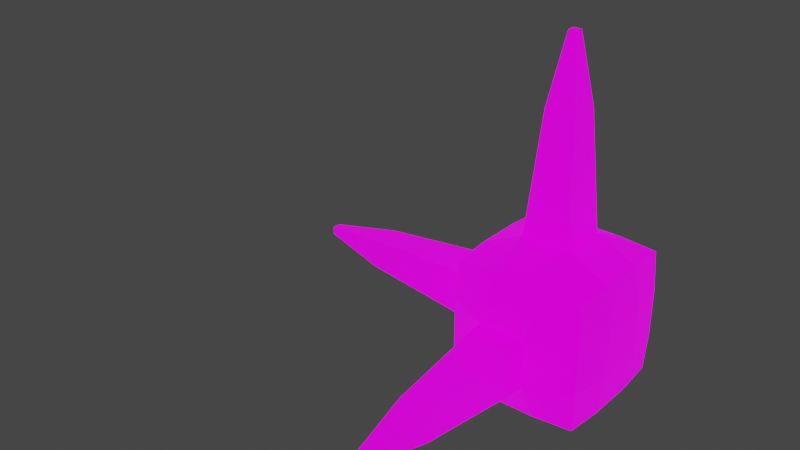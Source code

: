 # Source: GizmoSourceEloiStree.blend  (saved by Blender 2.82.7; exported with 4.5.12 LTS)
import bpy
from mathutils import Matrix  # noqa: F401  (used for matrix-valued properties, if any)

bpy.ops.wm.read_factory_settings(use_empty=True)
scene = bpy.context.scene
scene.name = 'Scene'

# ---- collections
col_collection = bpy.data.collections.new('Collection'); scene.collection.children.link(col_collection)

# ---- images (referenced by path relative to the original .blend; pixels are not part of the script)
import os
ASSET_DIR = os.environ.get("B2B_ASSET_DIR", "")  # directory of the original .blend (textures are referenced by path, not embedded)
HERE = os.path.dirname(os.path.abspath(__file__))  # packed textures are extracted next to this script under _unpacked/

def load_image(name, relpath, width, height, colorspace="sRGB"):
    """Load a texture the original file referenced (path relative to the .blend, or extracted next to this script)."""
    p = next((c for c in (os.path.join(HERE, relpath), os.path.join(ASSET_DIR, relpath)) if relpath and os.path.exists(c)), "")
    if p:
        img = bpy.data.images.load(p, check_existing=True)
        img.name = name
    else:  # same state as the original file: an image datablock whose file is absent (Cycles renders it pink)
        img = bpy.data.images.new(name, width, height)
        img.source = "FILE"
        img.filepath = "//" + (relpath or name)
    img.colorspace_settings.name = colorspace
    return img
img_gizmo3d_uv_color_png = load_image('Gizmo3D_UV_Color.png', 'Gizmo3D_UV_Color.png', 1024, 1024, 'sRGB')

# ---- materials (node trees are filled in below, after node groups)
mat_gizmomatrial = bpy.data.materials.new('GizmoMatrial')
mat_gizmomatrial.use_transparent_shadow = False

# ---- material node trees
mat_gizmomatrial.use_nodes = True; mat_gizmomatrial.node_tree.nodes.clear()
_N = mat_gizmomatrial.node_tree.nodes; _L = mat_gizmomatrial.node_tree.links
n0 = _N.new('ShaderNodeOutputMaterial'); n0.name = 'Material Output'; n0.location = (300, 300)
n1 = _N.new('ShaderNodeBsdfPrincipled'); n1.name = 'Principled BSDF'; n1.location = (10, 300)
n1.distribution = 'GGX'
n1.subsurface_method = 'BURLEY'
n1.inputs[3].default_value = 1.45
n1.inputs[28].default_value = 1.0
n2 = _N.new('ShaderNodeTexImage'); n2.name = 'Image Texture'; n2.location = (-280, -60)
n2.image = img_gizmo3d_uv_color_png
n3 = _N.new('ShaderNodeTexImage'); n3.name = 'Image Texture.001'; n3.location = (-280, 280)
n3.image = img_gizmo3d_uv_color_png
_L.new(n1.outputs[0], n0.inputs[0])
_L.new(n2.outputs[0], n1.inputs[27])
_L.new(n3.outputs[0], n1.inputs[0])
n0.is_active_output = True

# ---- world
world_world = bpy.data.worlds.new('World'); scene.world = world_world
world_world.use_nodes = True; world_world.node_tree.nodes.clear()
_N = world_world.node_tree.nodes; _L = world_world.node_tree.links
n0 = _N.new('ShaderNodeOutputWorld'); n0.name = 'World Output'; n0.location = (300, 300)
n1 = _N.new('ShaderNodeBackground'); n1.name = 'Background'; n1.location = (10, 300)
n1.inputs[0].default_value = (0.05088, 0.05088, 0.05088, 1.0)
_L.new(n1.outputs[0], n0.inputs[0])
n0.is_active_output = True
world_world.color = (0.05088, 0.05088, 0.05088)
world_world.use_sun_shadow = False
world_world.sun_shadow_jitter_overblur = 0.0

# ---- meshes
me_gizmo3d_cube = bpy.data.meshes.new('Gizmo3D_Cube')
me_gizmo3d_cube.from_pydata([(0.3333, -1.0, -0.3312), (0.3333, -0.9167, -0.9146), (0.8889, -0.8889, -0.8868), (0.9167, -0.9167, -0.3312), (0.3333, 1.2, -0.3312), (0.9167, 0.9167, -0.3312), (0.8889, 0.8889, -0.8868), (0.3333, 0.9167, -0.9146), (-1.2, 0.3333, -0.3312), (-0.9167, 0.9167, -0.3312), (-0.8889, 0.8889, -0.8868), (-0.9167, 0.3333, -0.9146), (0.3333, 0.3333, -0.9979), (0.9167, 0.3333, -0.9146), (1.0, 0.3333, 0.3354), (0.9167, 0.9167, 0.3354), (0.8889, 0.8889, 0.891), (0.9167, 0.3333, 0.9188), (0.3333, -0.3333, 1.202), (0.3333, -0.9167, 0.9188), (0.8889, -0.8889, 0.891), (0.9167, -0.3333, 0.9188), (0.3333, 0.9167, 0.9188), (0.3333, 0.3333, 1.202), (-0.8889, 0.8889, 0.891), (-0.9167, 0.3333, 0.9188), (-0.3333, 0.3333, 1.202), (-0.3333, 0.9167, 0.9188), (-0.9167, -0.3333, 0.9188), (-0.3333, -0.3333, 1.202), (0.2083, -0.2083, 2.877), (-0.2083, -0.2083, 2.877), (-0.8889, -0.8889, 0.891), (-0.3333, -0.9167, 0.9188), (0.9167, -0.9167, 0.3354), (1.0, -0.3333, 0.3354), (0.9167, -0.3333, -0.9146), (1.0, -0.3333, -0.3312), (1.0, 0.3333, -0.3312), (0.3333, -0.3333, -0.9979), (-0.8889, -0.8889, -0.8868), (-0.9167, -0.3333, -0.9146), (-0.3333, -0.3333, -0.9979), (-0.3333, -0.9167, -0.9146), (-0.3333, 0.3333, -0.9979), (-0.3333, 0.9167, -0.9146), (-0.9167, -0.9167, -0.3312), (-1.2, -0.3333, -0.3312), (-1.2, -0.3333, 0.3354), (-0.9167, -0.9167, 0.3354), (-1.2, 0.3333, 0.3354), (-2.875, -0.2083, 0.2104), (-2.875, -0.2083, -0.2062), (-0.9167, 0.9167, 0.3354), (-0.3333, 1.2, -0.3312), (-0.3333, 1.2, 0.3354), (0.3333, 1.2, 0.3354), (0.2083, 2.875, 0.2104), (-0.2083, 2.875, 0.2104), (0.3333, -1.0, 0.3354), (-0.3333, -1.0, 0.3354), (-0.3333, -1.0, -0.3312), (0.05556, 3.833, 0.05766), (-0.05556, 3.833, 0.05766), (-0.2083, 2.875, -0.2062), (0.2083, 2.875, -0.2062), (-0.2083, 0.2083, 2.877), (-0.05556, -0.05556, 3.835), (-0.05556, 0.05556, 3.835), (0.2083, 0.2083, 2.877), (-2.875, 0.2083, -0.2062), (-3.833, -0.05556, -0.05345), (-3.833, 0.05556, -0.05345), (-2.875, 0.2083, 0.2104), (-3.833, -0.05556, 0.05766), (-3.833, 0.05556, 0.05766), (0.05556, -0.05556, 3.835), (0.05556, 0.05556, 3.835), (0.05556, 3.833, -0.05345), (-0.05556, 3.833, -0.05345)], [], [(0, 1, 2, 3), (4, 5, 6, 7), (8, 9, 10, 11), (12, 7, 6, 13), (14, 15, 16, 17), (18, 19, 20, 21), (22, 23, 17, 16), (23, 18, 21, 17), (24, 25, 26, 27), (27, 26, 23, 22), (25, 28, 29, 26), (29, 18, 30, 31), (28, 32, 33, 29), (29, 33, 19, 18), (34, 35, 21, 20), (35, 14, 17, 21), (2, 36, 37, 3), (3, 37, 35, 34), (36, 13, 38, 37), (37, 38, 14, 35), (13, 6, 5, 38), (38, 5, 15, 14), (1, 39, 36, 2), (39, 12, 13, 36), (40, 41, 42, 43), (43, 42, 39, 1), (41, 11, 44, 42), (42, 44, 12, 39), (11, 10, 45, 44), (44, 45, 7, 12), (46, 47, 41, 40), (47, 8, 11, 41), (32, 28, 48, 49), (49, 48, 47, 46), (28, 25, 50, 48), (47, 48, 51, 52), (25, 24, 53, 50), (50, 53, 9, 8), (9, 54, 45, 10), (54, 4, 7, 45), (24, 27, 55, 53), (53, 55, 54, 9), (27, 22, 56, 55), (55, 56, 57, 58), (22, 16, 15, 56), (56, 15, 5, 4), (19, 59, 34, 20), (59, 0, 3, 34), (32, 49, 60, 33), (33, 60, 59, 19), (49, 46, 61, 60), (60, 61, 0, 59), (46, 40, 43, 61), (61, 43, 1, 0), (58, 57, 62, 63), (54, 55, 58, 64), (4, 54, 64, 65), (56, 4, 65, 57), (66, 31, 67, 68), (26, 29, 31, 66), (23, 26, 66, 69), (18, 23, 69, 30), (70, 52, 71, 72), (8, 47, 52, 70), (50, 8, 70, 73), (48, 50, 73, 51), (74, 75, 72, 71), (73, 70, 72, 75), (51, 73, 75, 74), (52, 51, 74, 71), (68, 67, 76, 77), (69, 66, 68, 77), (30, 69, 77, 76), (31, 30, 76, 67), (63, 62, 78, 79), (64, 58, 63, 79), (65, 64, 79, 78), (57, 65, 78, 62)])
_k = set([(0, 1), (0, 3), (0, 59), (0, 61), (1, 2), (1, 39), (1, 43), (2, 3), (2, 36), (3, 34), (3, 37), (4, 5), (4, 7), (4, 54), (4, 56), (4, 65), (5, 6), (5, 15), (5, 38), (6, 7), (6, 13), (7, 12), (7, 45), (8, 9), (8, 11), (8, 47), (8, 50), (8, 70), (9, 10), (9, 53), (9, 54), (10, 11), (10, 45), (11, 41), (11, 44), (12, 13), (12, 39), (12, 44), (13, 36), (13, 38), (14, 15), (14, 17), (14, 35), (14, 38), (15, 16), (15, 56), (16, 17), (16, 22), (17, 21), (17, 23), (18, 19), (18, 21), (18, 23), (18, 29), (18, 30), (19, 20), (19, 33), (19, 59), (20, 21), (20, 34), (21, 35), (22, 23), (22, 27), (22, 56), (23, 26), (23, 69), (24, 25), (24, 27), (24, 53), (25, 26), (25, 28), (25, 50), (26, 27), (26, 29), (26, 66), (27, 55), (28, 29), (28, 32), (28, 48), (29, 31), (29, 33), (30, 31), (30, 69), (30, 76), (31, 66), (31, 67), (32, 33), (32, 49), (33, 60), (34, 35), (34, 59), (35, 37), (36, 37), (36, 39), (37, 38), (39, 42), (40, 41), (40, 43), (40, 46), (41, 42), (41, 47), (42, 43), (42, 44), (43, 61), (44, 45), (45, 54), (46, 47), (46, 49), (46, 61), (47, 48), (47, 52), (48, 49), (48, 50), (48, 51), (49, 60), (50, 53), (50, 73), (51, 52), (51, 73), (51, 74), (52, 70), (52, 71), (53, 55), (54, 55), (54, 64), (55, 56), (55, 58), (56, 57), (57, 58), (57, 62), (57, 65), (58, 63), (58, 64), (59, 60), (60, 61), (62, 63), (62, 78), (63, 79), (64, 65), (64, 79), (65, 78), (66, 68), (66, 69), (67, 68), (67, 76), (68, 77), (69, 77), (70, 72), (70, 73), (71, 72), (71, 74), (72, 75), (73, 75), (74, 75), (76, 77), (78, 79)])
me_gizmo3d_cube.attributes.new('sharp_edge', 'BOOLEAN', 'EDGE').data.foreach_set('value', [ (min(e.vertices), max(e.vertices)) in _k for e in me_gizmo3d_cube.edges])
_uv = me_gizmo3d_cube.uv_layers.new(name='UVMap')
_uv.uv.foreach_set('vector', [0.5604, 0.105, 0.5597, 0.01199, 0.6483, 0.01708, 0.6534, 0.1057, 0.2184, 0.8879, 0.3117, 0.8879, 0.3073, 0.9768, 0.2184, 0.9812, 0.4467, 0.5566, 0.4493, 0.6487, 0.3598, 0.6436, 0.3546, 0.5541, 0.2212, 0.1185, 0.2205, 0.02781, 0.3068, 0.03277, 0.3118, 0.1192, 0.1116, 0.5533, 0.1116, 0.6467, 0.02274, 0.6422, 0.0183, 0.5533, 0.8879, 0.1121, 0.8879, 0.01929, 0.9763, 0.02371, 0.9807, 0.1121, 0.8879, 0.311, 0.8879, 0.2182, 0.9807, 0.2182, 0.9763, 0.3066, 0.8879, 0.2182, 0.8879, 0.1121, 0.9807, 0.1121, 0.9807, 0.2182, 0.6934, 0.3066, 0.689, 0.2182, 0.7818, 0.2182, 0.7818, 0.311, 0.7818, 0.311, 0.7818, 0.2182, 0.8879, 0.2182, 0.8879, 0.311, 0.689, 0.2182, 0.689, 0.1121, 0.7818, 0.1121, 0.7818, 0.2182, 0.6981, 0.3757, 0.9654, 0.3757, 0.9654, 0.6429, 0.6981, 0.6429, 0.689, 0.1121, 0.6934, 0.02371, 0.7818, 0.01929, 0.7818, 0.1121, 0.7818, 0.1121, 0.7818, 0.01929, 0.8879, 0.01929, 0.8879, 0.1121, 0.1116, 0.3533, 0.1116, 0.4467, 0.0183, 0.4467, 0.02274, 0.3578, 0.1116, 0.4467, 0.1116, 0.5533, 0.0183, 0.5533, 0.0183, 0.4467, 0.3072, 0.3578, 0.3116, 0.4467, 0.2183, 0.4467, 0.2183, 0.3533, 0.2183, 0.3533, 0.2183, 0.4467, 0.1116, 0.4467, 0.1116, 0.3533, 0.3116, 0.4467, 0.3116, 0.5533, 0.2183, 0.5533, 0.2183, 0.4467, 0.2183, 0.4467, 0.2183, 0.5533, 0.1116, 0.5533, 0.1116, 0.4467, 0.3116, 0.5533, 0.3072, 0.6422, 0.2183, 0.6467, 0.2183, 0.5533, 0.2183, 0.5533, 0.2183, 0.6467, 0.1116, 0.6467, 0.1116, 0.5533, 0.2205, 0.3149, 0.2212, 0.2243, 0.3118, 0.2236, 0.3068, 0.3099, 0.2212, 0.2243, 0.2212, 0.1185, 0.3118, 0.1192, 0.3118, 0.2236, 0.02967, 0.3099, 0.02471, 0.2236, 0.1154, 0.2243, 0.1161, 0.3149, 0.1161, 0.3149, 0.1154, 0.2243, 0.2212, 0.2243, 0.2205, 0.3149, 0.02471, 0.2236, 0.02471, 0.1192, 0.1154, 0.1185, 0.1154, 0.2243, 0.1154, 0.2243, 0.1154, 0.1185, 0.2212, 0.1185, 0.2212, 0.2243, 0.02471, 0.1192, 0.02967, 0.03277, 0.1161, 0.02781, 0.1154, 0.1185, 0.1154, 0.1185, 0.1161, 0.02781, 0.2205, 0.02781, 0.2212, 0.1185, 0.4493, 0.3513, 0.4467, 0.4434, 0.3546, 0.4459, 0.3598, 0.3564, 0.4467, 0.4434, 0.4467, 0.5566, 0.3546, 0.5541, 0.3546, 0.4459, 0.6469, 0.3564, 0.652, 0.4459, 0.56, 0.4434, 0.5574, 0.3513, 0.5574, 0.3513, 0.56, 0.4434, 0.4467, 0.4434, 0.4493, 0.3513, 0.652, 0.4459, 0.652, 0.5541, 0.56, 0.5566, 0.56, 0.4434, 0.6975, 0.6975, 0.9722, 0.6975, 0.9722, 0.9722, 0.6975, 0.9722, 0.652, 0.5541, 0.6469, 0.6436, 0.5574, 0.6487, 0.56, 0.5566, 0.56, 0.5566, 0.5574, 0.6487, 0.4493, 0.6487, 0.4467, 0.5566, 0.01861, 0.8879, 0.1119, 0.8879, 0.1119, 0.9812, 0.02305, 0.9768, 0.1119, 0.8879, 0.2184, 0.8879, 0.2184, 0.9812, 0.1119, 0.9812, 0.02305, 0.6925, 0.1119, 0.6881, 0.1119, 0.7813, 0.01861, 0.7813, 0.01861, 0.7813, 0.1119, 0.7813, 0.1119, 0.8879, 0.01861, 0.8879, 0.1119, 0.6881, 0.2184, 0.6881, 0.2184, 0.7813, 0.1119, 0.7813, 0.3768, 0.6993, 0.648, 0.6993, 0.648, 0.9704, 0.3768, 0.9704, 0.2184, 0.6881, 0.3073, 0.6925, 0.3117, 0.7813, 0.2184, 0.7813, 0.2184, 0.7813, 0.3117, 0.7813, 0.3117, 0.8879, 0.2184, 0.8879, 0.5597, 0.3064, 0.5604, 0.2134, 0.6534, 0.2127, 0.6483, 0.3013, 0.5604, 0.2134, 0.5604, 0.105, 0.6534, 0.1057, 0.6534, 0.2127, 0.3641, 0.3013, 0.359, 0.2127, 0.452, 0.2134, 0.4527, 0.3064, 0.4527, 0.3064, 0.452, 0.2134, 0.5604, 0.2134, 0.5597, 0.3064, 0.359, 0.2127, 0.359, 0.1057, 0.452, 0.105, 0.452, 0.2134, 0.452, 0.2134, 0.452, 0.105, 0.5604, 0.105, 0.5604, 0.2134, 0.359, 0.1057, 0.3641, 0.01708, 0.4527, 0.01199, 0.452, 0.105, 0.452, 0.105, 0.4527, 0.01199, 0.5597, 0.01199, 0.5604, 0.105, 0.3768, 0.6993, 0.648, 0.6993, 0.648, 0.9704, 0.3768, 0.9704, 0.3768, 0.6993, 0.648, 0.6993, 0.648, 0.9704, 0.3768, 0.9704, 0.3768, 0.6993, 0.648, 0.6993, 0.648, 0.9704, 0.3768, 0.9704, 0.3768, 0.6993, 0.648, 0.6993, 0.648, 0.9704, 0.3768, 0.9704, 0.6981, 0.3757, 0.9654, 0.3757, 0.9654, 0.6429, 0.6981, 0.6429, 0.6981, 0.3757, 0.9654, 0.3757, 0.9654, 0.6429, 0.6981, 0.6429, 0.6981, 0.3757, 0.9654, 0.3757, 0.9654, 0.6429, 0.6981, 0.6429, 0.6981, 0.3757, 0.9654, 0.3757, 0.9654, 0.6429, 0.6981, 0.6429, 0.6975, 0.6975, 0.9722, 0.6975, 0.9722, 0.9722, 0.6975, 0.9722, 0.6975, 0.6975, 0.9722, 0.6975, 0.9722, 0.9722, 0.6975, 0.9722, 0.6975, 0.6975, 0.9722, 0.6975, 0.9722, 0.9722, 0.6975, 0.9722, 0.6975, 0.6975, 0.9722, 0.6975, 0.9722, 0.9722, 0.6975, 0.9722, 0.6975, 0.6975, 0.9722, 0.6975, 0.9722, 0.9722, 0.6975, 0.9722, 0.6975, 0.6975, 0.9722, 0.6975, 0.9722, 0.9722, 0.6975, 0.9722, 0.6975, 0.6975, 0.9722, 0.6975, 0.9722, 0.9722, 0.6975, 0.9722, 0.6975, 0.6975, 0.9722, 0.6975, 0.9722, 0.9722, 0.6975, 0.9722, 0.6981, 0.3757, 0.9654, 0.3757, 0.9654, 0.6429, 0.6981, 0.6429, 0.6981, 0.3757, 0.9654, 0.3757, 0.9654, 0.6429, 0.6981, 0.6429, 0.6981, 0.3757, 0.9654, 0.3757, 0.9654, 0.6429, 0.6981, 0.6429, 0.6981, 0.3757, 0.9654, 0.3757, 0.9654, 0.6429, 0.6981, 0.6429, 0.3768, 0.6993, 0.648, 0.6993, 0.648, 0.9704, 0.3768, 0.9704, 0.3768, 0.6993, 0.648, 0.6993, 0.648, 0.9704, 0.3768, 0.9704, 0.3768, 0.6993, 0.648, 0.6993, 0.648, 0.9704, 0.3768, 0.9704, 0.3768, 0.6993, 0.648, 0.6993, 0.648, 0.9704, 0.3768, 0.9704])
me_gizmo3d_cube.materials.append(mat_gizmomatrial)
me_gizmo3d_cube.use_remesh_fix_poles = True
me_gizmo3d_cube.use_remesh_preserve_attributes = False
me_gizmo3d_cube.use_mirror_vertex_groups = False
me_gizmo3d_cube.update()
me_gizmo3d_cube.normals_split_custom_set([tuple(v) for v in zip(*[iter([0.09901, -0.9901, -0.09901, 0.09901, -0.9901, -0.09901, 0.09901, -0.9901, -0.09901, 0.09901, -0.9901, -0.09901, 0.2603, 0.9298, -0.2603, 0.2603, 0.9298, -0.2603, 0.2603, 0.9298, -0.2603, 0.2603, 0.9298, -0.2603, -0.9298, 0.2603, -0.2603, -0.9298, 0.2603, -0.2603, -0.9298, 0.2603, -0.2603, -0.9298, 0.2603, -0.2603, 0.09901, 0.09901, -0.9901, 0.09901, 0.09901, -0.9901, 0.09901, 0.09901, -0.9901, 0.09901, 0.09901, -0.9901, 0.9901, 0.09901, 0.09901, 0.9901, 0.09901, 0.09901, 0.9901, 0.09901, 0.09901, 0.9901, 0.09901, 0.09901, 0.2603, -0.2603, 0.9298, 0.2603, -0.2603, 0.9298, 0.2603, -0.2603, 0.9298, 0.2603, -0.2603, 0.9298, 0.2603, 0.2603, 0.9298, 0.2603, 0.2603, 0.9298, 0.2603, 0.2603, 0.9298, 0.2603, 0.2603, 0.9298, 0.4369, 0.0, 0.8995, 0.4369, 0.0, 0.8995, 0.4369, 0.0, 0.8995, 0.4369, 0.0, 0.8995, -0.2603, 0.2603, 0.9298, -0.2603, 0.2603, 0.9298, -0.2603, 0.2603, 0.9298, -0.2603, 0.2603, 0.9298, 0.0, 0.4369, 0.8995, 0.0, 0.4369, 0.8995, 0.0, 0.4369, 0.8995, 0.0, 0.4369, 0.8995, -0.4369, 0.0, 0.8995, -0.4369, 0.0, 0.8995, -0.4369, 0.0, 0.8995, -0.4369, 0.0, 0.8995, 0.0, -0.9972, 0.07442, 0.0, -0.9972, 0.07442, 0.0, -0.9972, 0.07442, 0.0, -0.9972, 0.07442, -0.2603, -0.2603, 0.9298, -0.2603, -0.2603, 0.9298, -0.2603, -0.2603, 0.9298, -0.2603, -0.2603, 0.9298, 0.0, -0.4369, 0.8995, 0.0, -0.4369, 0.8995, 0.0, -0.4369, 0.8995, 0.0, -0.4369, 0.8995, 0.9901, -0.09901, 0.09901, 0.9901, -0.09901, 0.09901, 0.9901, -0.09901, 0.09901, 0.9901, -0.09901, 0.09901, 0.9899, 0.0, 0.1414, 0.9899, 0.0, 0.1414, 0.9899, 0.0, 0.1414, 0.9899, 0.0, 0.1414, 0.9901, -0.09901, -0.09901, 0.9901, -0.09901, -0.09901, 0.9901, -0.09901, -0.09901, 0.9901, -0.09901, -0.09901, 0.9899, -0.1414, 0.0, 0.9899, -0.1414, 0.0, 0.9899, -0.1414, 0.0, 0.9899, -0.1414, 0.0, 0.9899, 0.0, -0.1414, 0.9899, 0.0, -0.1414, 0.9899, 0.0, -0.1414, 0.9899, 0.0, -0.1414, 1.0, 0.0, 0.0, 1.0, 0.0, 0.0, 1.0, 0.0, 0.0, 1.0, 0.0, 0.0, 0.9901, 0.09901, -0.09901, 0.9901, 0.09901, -0.09901, 0.9901, 0.09901, -0.09901, 0.9901, 0.09901, -0.09901, 0.9899, 0.1414, 0.0, 0.9899, 0.1414, 0.0, 0.9899, 0.1414, 0.0, 0.9899, 0.1414, 0.0, 0.09901, -0.09901, -0.9901, 0.09901, -0.09901, -0.9901, 0.09901, -0.09901, -0.9901, 0.09901, -0.09901, -0.9901, 0.1414, 0.0, -0.9899, 0.1414, 0.0, -0.9899, 0.1414, 0.0, -0.9899, 0.1414, 0.0, -0.9899, -0.09901, -0.09901, -0.9901, -0.09901, -0.09901, -0.9901, -0.09901, -0.09901, -0.9901, -0.09901, -0.09901, -0.9901, 0.0, -0.1414, -0.9899, 0.0, -0.1414, -0.9899, 0.0, -0.1414, -0.9899, 0.0, -0.1414, -0.9899, -0.1414, 0.0, -0.9899, -0.1414, 0.0, -0.9899, -0.1414, 0.0, -0.9899, -0.1414, 0.0, -0.9899, 0.0, 0.0, -1.0, 0.0, 0.0, -1.0, 0.0, 0.0, -1.0, 0.0, 0.0, -1.0, -0.09901, 0.09901, -0.9901, -0.09901, 0.09901, -0.9901, -0.09901, 0.09901, -0.9901, -0.09901, 0.09901, -0.9901, 0.0, 0.1414, -0.9899, 0.0, 0.1414, -0.9899, 0.0, 0.1414, -0.9899, 0.0, 0.1414, -0.9899, -0.9298, -0.2603, -0.2603, -0.9298, -0.2603, -0.2603, -0.9298, -0.2603, -0.2603, -0.9298, -0.2603, -0.2603, -0.8995, 0.0, -0.4369, -0.8995, 0.0, -0.4369, -0.8995, 0.0, -0.4369, -0.8995, 0.0, -0.4369, -0.9298, -0.2603, 0.2603, -0.9298, -0.2603, 0.2603, -0.9298, -0.2603, 0.2603, -0.9298, -0.2603, 0.2603, -0.8995, -0.4369, -6.893e-07, -0.8995, -0.4369, -6.893e-07, -0.8995, -0.4369, -6.893e-07, -0.8995, -0.4369, -6.893e-07, -0.8995, 0.0, 0.4369, -0.8995, 0.0, 0.4369, -0.8995, 0.0, 0.4369, -0.8995, 0.0, 0.4369, -0.07442, -0.9972, 0.0, -0.07442, -0.9972, 0.0, -0.07442, -0.9972, 0.0, -0.07442, -0.9972, 0.0, -0.9298, 0.2603, 0.2603, -0.9298, 0.2603, 0.2603, -0.9298, 0.2603, 0.2603, -0.9298, 0.2603, 0.2603, -0.8995, 0.4369, -6.893e-07, -0.8995, 0.4369, -6.893e-07, -0.8995, 0.4369, -6.893e-07, -0.8995, 0.4369, -6.893e-07, -0.2603, 0.9298, -0.2603, -0.2603, 0.9298, -0.2603, -0.2603, 0.9298, -0.2603, -0.2603, 0.9298, -0.2603, 0.0, 0.8995, -0.4369, 0.0, 0.8995, -0.4369, 0.0, 0.8995, -0.4369, 0.0, 0.8995, -0.4369, -0.2603, 0.9298, 0.2603, -0.2603, 0.9298, 0.2603, -0.2603, 0.9298, 0.2603, -0.2603, 0.9298, 0.2603, -0.4369, 0.8995, -1.379e-07, -0.4369, 0.8995, -1.379e-07, -0.4369, 0.8995, -1.379e-07, -0.4369, 0.8995, -1.379e-07, 0.0, 0.8995, 0.4369, 0.0, 0.8995, 0.4369, 0.0, 0.8995, 0.4369, 0.0, 0.8995, 0.4369, 0.0, 0.07442, 0.9972, 0.0, 0.07442, 0.9972, 0.0, 0.07442, 0.9972, 0.0, 0.07442, 0.9972, 0.2603, 0.9298, 0.2603, 0.2603, 0.9298, 0.2603, 0.2603, 0.9298, 0.2603, 0.2603, 0.9298, 0.2603, 0.4369, 0.8995, 4.136e-07, 0.4369, 0.8995, 4.136e-07, 0.4369, 0.8995, 4.136e-07, 0.4369, 0.8995, 4.136e-07, 0.09901, -0.9901, 0.09901, 0.09901, -0.9901, 0.09901, 0.09901, -0.9901, 0.09901, 0.09901, -0.9901, 0.09901, 0.1414, -0.9899, 0.0, 0.1414, -0.9899, 0.0, 0.1414, -0.9899, 0.0, 0.1414, -0.9899, 0.0, -0.09901, -0.9901, 0.09901, -0.09901, -0.9901, 0.09901, -0.09901, -0.9901, 0.09901, -0.09901, -0.9901, 0.09901, 0.0, -0.9899, 0.1414, 0.0, -0.9899, 0.1414, 0.0, -0.9899, 0.1414, 0.0, -0.9899, 0.1414, -0.1414, -0.9899, 0.0, -0.1414, -0.9899, 0.0, -0.1414, -0.9899, 0.0, -0.1414, -0.9899, 0.0, 0.0, -1.0, 0.0, 0.0, -1.0, 0.0, 0.0, -1.0, 0.0, 0.0, -1.0, 0.0, -0.09901, -0.9901, -0.09901, -0.09901, -0.9901, -0.09901, -0.09901, -0.9901, -0.09901, -0.09901, -0.9901, -0.09901, 0.0, -0.9899, -0.1414, 0.0, -0.9899, -0.1414, 0.0, -0.9899, -0.1414, 0.0, -0.9899, -0.1414, 0.0, 0.1574, 0.9875, 0.0, 0.1574, 0.9875, 0.0, 0.1574, 0.9875, 0.0, 0.1574, 0.9875, -0.9972, 0.07442, 0.0, -0.9972, 0.07442, 0.0, -0.9972, 0.07442, 0.0, -0.9972, 0.07442, 0.0, 0.0, 0.07442, -0.9972, 0.0, 0.07442, -0.9972, 0.0, 0.07442, -0.9972, 0.0, 0.07442, -0.9972, 0.9972, 0.07442, 9.172e-07, 0.9972, 0.07442, 9.172e-07, 0.9972, 0.07442, 9.172e-07, 0.9972, 0.07442, 9.172e-07, -0.9875, 3.168e-07, 0.1574, -0.9875, 3.168e-07, 0.1574, -0.9875, 3.168e-07, 0.1574, -0.9875, 3.168e-07, 0.1574, -0.9972, 0.0, 0.07442, -0.9972, 0.0, 0.07442, -0.9972, 0.0, 0.07442, -0.9972, 0.0, 0.07442, 0.0, 0.9972, 0.07442, 0.0, 0.9972, 0.07442, 0.0, 0.9972, 0.07442, 0.0, 0.9972, 0.07442, 0.9972, 0.0, 0.07442, 0.9972, 0.0, 0.07442, 0.9972, 0.0, 0.07442, 0.9972, 0.0, 0.07442, -0.1574, 0.0, -0.9875, -0.1574, 0.0, -0.9875, -0.1574, 0.0, -0.9875, -0.1574, 0.0, -0.9875, -0.07442, 0.0, -0.9972, -0.07442, 0.0, -0.9972, -0.07442, 0.0, -0.9972, -0.07442, 0.0, -0.9972, -0.07442, 0.9972, 0.0, -0.07442, 0.9972, 0.0, -0.07442, 0.9972, 0.0, -0.07442, 0.9972, 0.0, -0.07442, 9.274e-07, 0.9972, -0.07442, 9.274e-07, 0.9972, -0.07442, 9.274e-07, 0.9972, -0.07442, 9.274e-07, 0.9972, -1.0, 0.0, 0.0, -1.0, 0.0, 0.0, -1.0, 0.0, 0.0, -1.0, 0.0, 0.0, -0.1574, 0.9875, 0.0, -0.1574, 0.9875, 0.0, -0.1574, 0.9875, 0.0, -0.1574, 0.9875, 0.0, -0.1574, 2.095e-06, 0.9875, -0.1574, 2.095e-06, 0.9875, -0.1574, 2.095e-06, 0.9875, -0.1574, 2.095e-06, 0.9875, -0.1574, -0.9875, 0.0, -0.1574, -0.9875, 0.0, -0.1574, -0.9875, 0.0, -0.1574, -0.9875, 0.0, 2.414e-06, 4.292e-06, 1.0, 2.414e-06, 4.292e-06, 1.0, 2.414e-06, 4.292e-06, 1.0, 2.414e-06, 4.292e-06, 1.0, 0.0, 0.9875, 0.1574, 0.0, 0.9875, 0.1574, 0.0, 0.9875, 0.1574, 0.0, 0.9875, 0.1574, 0.9875, 0.0, 0.1574, 0.9875, 0.0, 0.1574, 0.9875, 0.0, 0.1574, 0.9875, 0.0, 0.1574, 4.655e-07, -0.9875, 0.1574, 4.655e-07, -0.9875, 0.1574, 4.655e-07, -0.9875, 0.1574, 4.655e-07, -0.9875, 0.1574, 0.0, 1.0, 0.0, 0.0, 1.0, 0.0, 0.0, 1.0, 0.0, 0.0, 1.0, 0.0, -0.9875, 0.1574, 0.0, -0.9875, 0.1574, 0.0, -0.9875, 0.1574, 0.0, -0.9875, 0.1574, 0.0, 0.0, 0.1574, -0.9875, 0.0, 0.1574, -0.9875, 0.0, 0.1574, -0.9875, 0.0, 0.1574, -0.9875, 0.9875, 0.1574, 0.0, 0.9875, 0.1574, 0.0, 0.9875, 0.1574, 0.0, 0.9875, 0.1574, 0.0])] * 3)])

# ---- objects
ob_gizmo3d_cube = bpy.data.objects.new('Gizmo3D_Cube', me_gizmo3d_cube)

# ---- transforms, parenting, visibility, modifiers, constraints
ob_gizmo3d_cube.location = (0.0, 0.0, 0.0)
ob_gizmo3d_cube.rotation_euler = (1.571, -0.0, 0.0)
ob_gizmo3d_cube.lineart.crease_threshold = 0.0

# ---- collection membership
col_collection.objects.link(ob_gizmo3d_cube)

# ---- scene / render settings (as saved in the file)
scene.frame_start = 1; scene.frame_end = 250; scene.frame_set(2)
scene.render.engine = 'BLENDER_EEVEE_NEXT'
scene.cycles.use_denoising = False
scene.cycles.samples = 128
scene.cycles.sampling_pattern = 'TABULATED_SOBOL'
scene.cycles.use_adaptive_sampling = False
scene.cycles.use_light_tree = False
scene.view_settings.view_transform = 'Filmic'
bpy.context.view_layer.update()

# ---- added for rendering (the .blend has no active camera): camera
cam_auto = bpy.data.cameras.new('AutoCamera')
cam_auto.lens = 50.0
cam_auto.sensor_width = 36.0
cam_auto.clip_end = 1000.0
ob_auto_camera = bpy.data.objects.new('AutoCamera', cam_auto)
scene.collection.objects.link(ob_auto_camera)
ob_auto_camera.location = (6.32893, -10.7135, 7.61314)
ob_auto_camera.rotation_euler = (1.09748, -7.21219e-08, 0.694738)
scene.camera = ob_auto_camera
bpy.context.view_layer.update()
